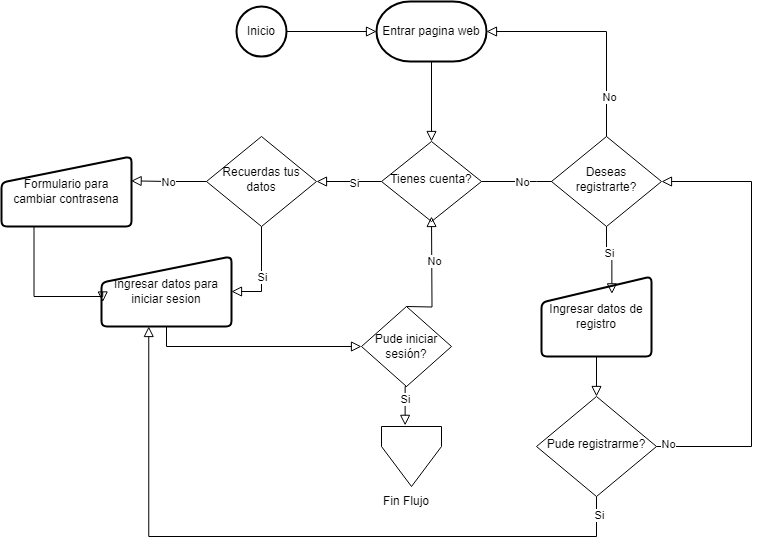

The diagram above was exported from draw.io. Its source (the exported page's mxGraphModel, read from the mxfile embedded in the PNG):
<mxGraphModel dx="890" dy="971" grid="1" gridSize="10" guides="1" tooltips="1" connect="1" arrows="1" fold="1" page="1" pageScale="1" pageWidth="827" pageHeight="1169" math="0" shadow="0">
  <root>
    <mxCell id="WIyWlLk6GJQsqaUBKTNV-0" />
    <mxCell id="WIyWlLk6GJQsqaUBKTNV-1" parent="WIyWlLk6GJQsqaUBKTNV-0" />
    <mxCell id="HkjAfdq2GsZhHfLgqDwS-1" value="Inicio" style="strokeWidth=2;html=1;shape=mxgraph.flowchart.start_2;whiteSpace=wrap;" vertex="1" parent="WIyWlLk6GJQsqaUBKTNV-1">
      <mxGeometry x="395" y="220" width="50" height="50" as="geometry" />
    </mxCell>
    <mxCell id="HkjAfdq2GsZhHfLgqDwS-2" value="Entrar pagina web" style="strokeWidth=2;html=1;shape=mxgraph.flowchart.terminator;whiteSpace=wrap;" vertex="1" parent="WIyWlLk6GJQsqaUBKTNV-1">
      <mxGeometry x="535" y="215" width="110" height="60" as="geometry" />
    </mxCell>
    <mxCell id="HkjAfdq2GsZhHfLgqDwS-3" value="" style="rounded=0;html=1;jettySize=auto;orthogonalLoop=1;fontSize=11;endArrow=block;endFill=0;endSize=8;strokeWidth=1;shadow=0;labelBackgroundColor=none;edgeStyle=orthogonalEdgeStyle;entryX=0;entryY=0.5;entryDx=0;entryDy=0;entryPerimeter=0;exitX=1;exitY=0.5;exitDx=0;exitDy=0;exitPerimeter=0;" edge="1" parent="WIyWlLk6GJQsqaUBKTNV-1" source="HkjAfdq2GsZhHfLgqDwS-1" target="HkjAfdq2GsZhHfLgqDwS-2">
      <mxGeometry relative="1" as="geometry">
        <mxPoint x="750" y="705" as="sourcePoint" />
        <mxPoint x="750" y="755" as="targetPoint" />
      </mxGeometry>
    </mxCell>
    <mxCell id="HkjAfdq2GsZhHfLgqDwS-4" value="Tienes cuenta?" style="rhombus;whiteSpace=wrap;html=1;shadow=0;fontFamily=Helvetica;fontSize=12;align=center;strokeWidth=1;spacing=6;spacingTop=-4;" vertex="1" parent="WIyWlLk6GJQsqaUBKTNV-1">
      <mxGeometry x="540" y="355" width="100" height="80" as="geometry" />
    </mxCell>
    <mxCell id="HkjAfdq2GsZhHfLgqDwS-5" value="" style="rounded=0;html=1;jettySize=auto;orthogonalLoop=1;fontSize=11;endArrow=block;endFill=0;endSize=8;strokeWidth=1;shadow=0;labelBackgroundColor=none;edgeStyle=orthogonalEdgeStyle;exitX=0.5;exitY=1;exitDx=0;exitDy=0;exitPerimeter=0;" edge="1" parent="WIyWlLk6GJQsqaUBKTNV-1" source="HkjAfdq2GsZhHfLgqDwS-2" target="HkjAfdq2GsZhHfLgqDwS-4">
      <mxGeometry relative="1" as="geometry">
        <mxPoint x="580" y="280" as="sourcePoint" />
        <mxPoint x="675" y="280" as="targetPoint" />
      </mxGeometry>
    </mxCell>
    <mxCell id="HkjAfdq2GsZhHfLgqDwS-6" value="Recuerdas tus datos" style="rhombus;whiteSpace=wrap;html=1;shadow=0;fontFamily=Helvetica;fontSize=12;align=center;strokeWidth=1;spacing=6;spacingTop=-4;" vertex="1" parent="WIyWlLk6GJQsqaUBKTNV-1">
      <mxGeometry x="365" y="350" width="110" height="90" as="geometry" />
    </mxCell>
    <mxCell id="HkjAfdq2GsZhHfLgqDwS-7" value="" style="rounded=0;html=1;jettySize=auto;orthogonalLoop=1;fontSize=11;endArrow=block;endFill=0;endSize=8;strokeWidth=1;shadow=0;labelBackgroundColor=none;edgeStyle=orthogonalEdgeStyle;exitX=0;exitY=0.5;exitDx=0;exitDy=0;entryX=1;entryY=0.5;entryDx=0;entryDy=0;" edge="1" parent="WIyWlLk6GJQsqaUBKTNV-1" source="HkjAfdq2GsZhHfLgqDwS-4" target="HkjAfdq2GsZhHfLgqDwS-6">
      <mxGeometry relative="1" as="geometry">
        <mxPoint x="750" y="705" as="sourcePoint" />
        <mxPoint x="750" y="755" as="targetPoint" />
      </mxGeometry>
    </mxCell>
    <mxCell id="HkjAfdq2GsZhHfLgqDwS-15" value="Si" style="edgeLabel;html=1;align=center;verticalAlign=middle;resizable=0;points=[];" vertex="1" connectable="0" parent="HkjAfdq2GsZhHfLgqDwS-7">
      <mxGeometry x="-0.1385" y="1" relative="1" as="geometry">
        <mxPoint as="offset" />
      </mxGeometry>
    </mxCell>
    <mxCell id="HkjAfdq2GsZhHfLgqDwS-10" value="Ingresar datos para iniciar sesion" style="html=1;strokeWidth=2;shape=manualInput;whiteSpace=wrap;rounded=1;size=26;arcSize=11;" vertex="1" parent="WIyWlLk6GJQsqaUBKTNV-1">
      <mxGeometry x="260" y="470" width="130" height="70" as="geometry" />
    </mxCell>
    <mxCell id="HkjAfdq2GsZhHfLgqDwS-14" value="" style="rounded=0;html=1;jettySize=auto;orthogonalLoop=1;fontSize=11;endArrow=block;endFill=0;endSize=8;strokeWidth=1;shadow=0;labelBackgroundColor=none;edgeStyle=orthogonalEdgeStyle;exitX=1;exitY=0.5;exitDx=0;exitDy=0;entryX=0;entryY=0.5;entryDx=0;entryDy=0;" edge="1" parent="WIyWlLk6GJQsqaUBKTNV-1" source="HkjAfdq2GsZhHfLgqDwS-4">
      <mxGeometry relative="1" as="geometry">
        <mxPoint x="550" y="405" as="sourcePoint" />
        <mxPoint x="750" y="395" as="targetPoint" />
      </mxGeometry>
    </mxCell>
    <mxCell id="HkjAfdq2GsZhHfLgqDwS-16" value="No" style="edgeLabel;html=1;align=center;verticalAlign=middle;resizable=0;points=[];" vertex="1" connectable="0" parent="HkjAfdq2GsZhHfLgqDwS-14">
      <mxGeometry x="-0.1273" y="-3" relative="1" as="geometry">
        <mxPoint x="-8" y="-3" as="offset" />
      </mxGeometry>
    </mxCell>
    <mxCell id="HkjAfdq2GsZhHfLgqDwS-19" value="Deseas registrarte?" style="rhombus;whiteSpace=wrap;html=1;shadow=0;fontFamily=Helvetica;fontSize=12;align=center;strokeWidth=1;spacing=6;spacingTop=-4;" vertex="1" parent="WIyWlLk6GJQsqaUBKTNV-1">
      <mxGeometry x="710" y="350" width="110" height="90" as="geometry" />
    </mxCell>
    <mxCell id="HkjAfdq2GsZhHfLgqDwS-20" value="" style="rounded=0;html=1;jettySize=auto;orthogonalLoop=1;fontSize=11;endArrow=block;endFill=0;endSize=8;strokeWidth=1;shadow=0;labelBackgroundColor=none;edgeStyle=orthogonalEdgeStyle;entryX=0.997;entryY=0.348;entryDx=0;entryDy=0;entryPerimeter=0;exitX=0;exitY=0.5;exitDx=0;exitDy=0;" edge="1" parent="WIyWlLk6GJQsqaUBKTNV-1" source="HkjAfdq2GsZhHfLgqDwS-6" target="HkjAfdq2GsZhHfLgqDwS-36">
      <mxGeometry relative="1" as="geometry">
        <mxPoint x="360" y="380" as="sourcePoint" />
        <mxPoint x="300" y="395" as="targetPoint" />
      </mxGeometry>
    </mxCell>
    <mxCell id="HkjAfdq2GsZhHfLgqDwS-22" value="No" style="edgeLabel;html=1;align=center;verticalAlign=middle;resizable=0;points=[];" vertex="1" connectable="0" parent="HkjAfdq2GsZhHfLgqDwS-20">
      <mxGeometry x="-0.3053" y="-3" relative="1" as="geometry">
        <mxPoint x="-12" y="3" as="offset" />
      </mxGeometry>
    </mxCell>
    <mxCell id="HkjAfdq2GsZhHfLgqDwS-23" value="" style="rounded=0;html=1;jettySize=auto;orthogonalLoop=1;fontSize=11;endArrow=block;endFill=0;endSize=8;strokeWidth=1;shadow=0;labelBackgroundColor=none;edgeStyle=orthogonalEdgeStyle;exitX=0.5;exitY=1;exitDx=0;exitDy=0;entryX=1;entryY=0.5;entryDx=0;entryDy=0;" edge="1" parent="WIyWlLk6GJQsqaUBKTNV-1" source="HkjAfdq2GsZhHfLgqDwS-6" target="HkjAfdq2GsZhHfLgqDwS-10">
      <mxGeometry relative="1" as="geometry">
        <mxPoint x="550" y="405" as="sourcePoint" />
        <mxPoint x="485" y="405" as="targetPoint" />
      </mxGeometry>
    </mxCell>
    <mxCell id="HkjAfdq2GsZhHfLgqDwS-24" value="Si" style="edgeLabel;html=1;align=center;verticalAlign=middle;resizable=0;points=[];" vertex="1" connectable="0" parent="HkjAfdq2GsZhHfLgqDwS-23">
      <mxGeometry x="-0.1385" y="1" relative="1" as="geometry">
        <mxPoint x="-1" y="9" as="offset" />
      </mxGeometry>
    </mxCell>
    <mxCell id="HkjAfdq2GsZhHfLgqDwS-25" value="" style="rounded=0;html=1;jettySize=auto;orthogonalLoop=1;fontSize=11;endArrow=block;endFill=0;endSize=8;strokeWidth=1;shadow=0;labelBackgroundColor=none;edgeStyle=orthogonalEdgeStyle;exitX=0.25;exitY=1;exitDx=0;exitDy=0;entryX=0.01;entryY=0.65;entryDx=0;entryDy=0;entryPerimeter=0;" edge="1" parent="WIyWlLk6GJQsqaUBKTNV-1" source="HkjAfdq2GsZhHfLgqDwS-36" target="HkjAfdq2GsZhHfLgqDwS-10">
      <mxGeometry relative="1" as="geometry">
        <mxPoint x="180" y="395" as="sourcePoint" />
        <mxPoint x="310" y="405" as="targetPoint" />
        <Array as="points">
          <mxPoint x="192" y="510" />
          <mxPoint x="261" y="510" />
        </Array>
      </mxGeometry>
    </mxCell>
    <mxCell id="HkjAfdq2GsZhHfLgqDwS-27" value="Ingresar datos de registro" style="html=1;strokeWidth=2;shape=manualInput;whiteSpace=wrap;rounded=1;size=26;arcSize=11;" vertex="1" parent="WIyWlLk6GJQsqaUBKTNV-1">
      <mxGeometry x="700" y="490" width="110" height="80" as="geometry" />
    </mxCell>
    <mxCell id="HkjAfdq2GsZhHfLgqDwS-28" value="" style="rounded=0;html=1;jettySize=auto;orthogonalLoop=1;fontSize=11;endArrow=block;endFill=0;endSize=8;strokeWidth=1;shadow=0;labelBackgroundColor=none;edgeStyle=orthogonalEdgeStyle;exitX=0.5;exitY=1;exitDx=0;exitDy=0;entryX=0.64;entryY=0.217;entryDx=0;entryDy=0;entryPerimeter=0;" edge="1" parent="WIyWlLk6GJQsqaUBKTNV-1" source="HkjAfdq2GsZhHfLgqDwS-19" target="HkjAfdq2GsZhHfLgqDwS-27">
      <mxGeometry relative="1" as="geometry">
        <mxPoint x="610" y="405" as="sourcePoint" />
        <mxPoint x="720" y="405" as="targetPoint" />
      </mxGeometry>
    </mxCell>
    <mxCell id="HkjAfdq2GsZhHfLgqDwS-29" value="Si" style="edgeLabel;html=1;align=center;verticalAlign=middle;resizable=0;points=[];" vertex="1" connectable="0" parent="HkjAfdq2GsZhHfLgqDwS-28">
      <mxGeometry x="-0.1273" y="-3" relative="1" as="geometry">
        <mxPoint as="offset" />
      </mxGeometry>
    </mxCell>
    <mxCell id="HkjAfdq2GsZhHfLgqDwS-30" value="" style="rounded=0;html=1;jettySize=auto;orthogonalLoop=1;fontSize=11;endArrow=block;endFill=0;endSize=8;strokeWidth=1;shadow=0;labelBackgroundColor=none;edgeStyle=orthogonalEdgeStyle;exitX=0.5;exitY=0;exitDx=0;exitDy=0;entryX=1;entryY=0.5;entryDx=0;entryDy=0;entryPerimeter=0;" edge="1" parent="WIyWlLk6GJQsqaUBKTNV-1" source="HkjAfdq2GsZhHfLgqDwS-19" target="HkjAfdq2GsZhHfLgqDwS-2">
      <mxGeometry relative="1" as="geometry">
        <mxPoint x="600" y="680" as="sourcePoint" />
        <mxPoint x="600" y="730" as="targetPoint" />
      </mxGeometry>
    </mxCell>
    <mxCell id="HkjAfdq2GsZhHfLgqDwS-31" value="No" style="edgeLabel;html=1;align=center;verticalAlign=middle;resizable=0;points=[];" vertex="1" connectable="0" parent="HkjAfdq2GsZhHfLgqDwS-30">
      <mxGeometry x="-0.646" y="-2" relative="1" as="geometry">
        <mxPoint as="offset" />
      </mxGeometry>
    </mxCell>
    <mxCell id="HkjAfdq2GsZhHfLgqDwS-32" value="Pude iniciar sesión?" style="rhombus;whiteSpace=wrap;html=1;" vertex="1" parent="WIyWlLk6GJQsqaUBKTNV-1">
      <mxGeometry x="520" y="520" width="90" height="80" as="geometry" />
    </mxCell>
    <mxCell id="HkjAfdq2GsZhHfLgqDwS-33" value="" style="rounded=0;html=1;jettySize=auto;orthogonalLoop=1;fontSize=11;endArrow=block;endFill=0;endSize=8;strokeWidth=1;shadow=0;labelBackgroundColor=none;edgeStyle=orthogonalEdgeStyle;exitX=0.5;exitY=1;exitDx=0;exitDy=0;entryX=0;entryY=0.5;entryDx=0;entryDy=0;" edge="1" parent="WIyWlLk6GJQsqaUBKTNV-1" source="HkjAfdq2GsZhHfLgqDwS-10" target="HkjAfdq2GsZhHfLgqDwS-32">
      <mxGeometry relative="1" as="geometry">
        <mxPoint x="283" y="564.0099999999999" as="sourcePoint" />
        <mxPoint x="543.0000000000002" y="604.1499999999997" as="targetPoint" />
      </mxGeometry>
    </mxCell>
    <mxCell id="HkjAfdq2GsZhHfLgqDwS-36" value="Formulario para cambiar contrasena" style="html=1;strokeWidth=2;shape=manualInput;whiteSpace=wrap;rounded=1;size=26;arcSize=11;" vertex="1" parent="WIyWlLk6GJQsqaUBKTNV-1">
      <mxGeometry x="160" y="370" width="130" height="70" as="geometry" />
    </mxCell>
    <mxCell id="HkjAfdq2GsZhHfLgqDwS-38" value="" style="verticalLabelPosition=bottom;verticalAlign=top;html=1;shape=offPageConnector;rounded=0;size=0.6666666666666666;" vertex="1" parent="WIyWlLk6GJQsqaUBKTNV-1">
      <mxGeometry x="540" y="640" width="60" height="60" as="geometry" />
    </mxCell>
    <mxCell id="HkjAfdq2GsZhHfLgqDwS-39" value="" style="rounded=0;html=1;jettySize=auto;orthogonalLoop=1;fontSize=11;endArrow=block;endFill=0;endSize=8;strokeWidth=1;shadow=0;labelBackgroundColor=none;edgeStyle=orthogonalEdgeStyle;" edge="1" parent="WIyWlLk6GJQsqaUBKTNV-1">
      <mxGeometry relative="1" as="geometry">
        <mxPoint x="565" y="520" as="sourcePoint" />
        <mxPoint x="590" y="430" as="targetPoint" />
      </mxGeometry>
    </mxCell>
    <mxCell id="HkjAfdq2GsZhHfLgqDwS-40" value="No" style="edgeLabel;html=1;align=center;verticalAlign=middle;resizable=0;points=[];" vertex="1" connectable="0" parent="HkjAfdq2GsZhHfLgqDwS-39">
      <mxGeometry x="0.2304" y="-2" relative="1" as="geometry">
        <mxPoint as="offset" />
      </mxGeometry>
    </mxCell>
    <mxCell id="HkjAfdq2GsZhHfLgqDwS-41" value="" style="rounded=0;html=1;jettySize=auto;orthogonalLoop=1;fontSize=11;endArrow=block;endFill=0;endSize=8;strokeWidth=1;shadow=0;labelBackgroundColor=none;edgeStyle=orthogonalEdgeStyle;exitX=0.5;exitY=1;exitDx=0;exitDy=0;entryX=0.394;entryY=-0.019;entryDx=0;entryDy=0;entryPerimeter=0;" edge="1" parent="WIyWlLk6GJQsqaUBKTNV-1" source="HkjAfdq2GsZhHfLgqDwS-32" target="HkjAfdq2GsZhHfLgqDwS-38">
      <mxGeometry relative="1" as="geometry">
        <mxPoint x="320" y="550" as="sourcePoint" />
        <mxPoint x="530" y="570" as="targetPoint" />
      </mxGeometry>
    </mxCell>
    <mxCell id="HkjAfdq2GsZhHfLgqDwS-46" value="Si" style="edgeLabel;html=1;align=center;verticalAlign=middle;resizable=0;points=[];" vertex="1" connectable="0" parent="HkjAfdq2GsZhHfLgqDwS-41">
      <mxGeometry x="-0.333" relative="1" as="geometry">
        <mxPoint as="offset" />
      </mxGeometry>
    </mxCell>
    <mxCell id="HkjAfdq2GsZhHfLgqDwS-42" value="Fin Flujo" style="text;html=1;align=center;verticalAlign=middle;whiteSpace=wrap;rounded=0;" vertex="1" parent="WIyWlLk6GJQsqaUBKTNV-1">
      <mxGeometry x="535" y="700" width="60" height="30" as="geometry" />
    </mxCell>
    <mxCell id="HkjAfdq2GsZhHfLgqDwS-45" value="" style="rounded=0;html=1;jettySize=auto;orthogonalLoop=1;fontSize=11;endArrow=block;endFill=0;endSize=8;strokeWidth=1;shadow=0;labelBackgroundColor=none;edgeStyle=orthogonalEdgeStyle;entryX=0.073;entryY=0.998;entryDx=0;entryDy=0;entryPerimeter=0;exitX=0.5;exitY=1;exitDx=0;exitDy=0;" edge="1" parent="WIyWlLk6GJQsqaUBKTNV-1" source="HkjAfdq2GsZhHfLgqDwS-49">
      <mxGeometry relative="1" as="geometry">
        <mxPoint x="710" y="580" as="sourcePoint" />
        <mxPoint x="307.25999999999993" y="540.0000000000001" as="targetPoint" />
        <Array as="points">
          <mxPoint x="755" y="750" />
          <mxPoint x="307" y="750" />
        </Array>
      </mxGeometry>
    </mxCell>
    <mxCell id="HkjAfdq2GsZhHfLgqDwS-51" value="Si" style="edgeLabel;html=1;align=center;verticalAlign=middle;resizable=0;points=[];" vertex="1" connectable="0" parent="HkjAfdq2GsZhHfLgqDwS-45">
      <mxGeometry x="-0.9455" y="3" relative="1" as="geometry">
        <mxPoint x="-1" as="offset" />
      </mxGeometry>
    </mxCell>
    <mxCell id="HkjAfdq2GsZhHfLgqDwS-49" value="Pude registrarme?" style="rhombus;whiteSpace=wrap;html=1;shadow=0;fontFamily=Helvetica;fontSize=12;align=center;strokeWidth=1;spacing=6;spacingTop=-4;" vertex="1" parent="WIyWlLk6GJQsqaUBKTNV-1">
      <mxGeometry x="695" y="610" width="120" height="100" as="geometry" />
    </mxCell>
    <mxCell id="HkjAfdq2GsZhHfLgqDwS-50" value="" style="rounded=0;html=1;jettySize=auto;orthogonalLoop=1;fontSize=11;endArrow=block;endFill=0;endSize=8;strokeWidth=1;shadow=0;labelBackgroundColor=none;edgeStyle=orthogonalEdgeStyle;exitX=0.5;exitY=1;exitDx=0;exitDy=0;" edge="1" parent="WIyWlLk6GJQsqaUBKTNV-1" source="HkjAfdq2GsZhHfLgqDwS-27" target="HkjAfdq2GsZhHfLgqDwS-49">
      <mxGeometry relative="1" as="geometry">
        <mxPoint x="335" y="550" as="sourcePoint" />
        <mxPoint x="530" y="570" as="targetPoint" />
      </mxGeometry>
    </mxCell>
    <mxCell id="HkjAfdq2GsZhHfLgqDwS-52" value="" style="rounded=0;html=1;jettySize=auto;orthogonalLoop=1;fontSize=11;endArrow=block;endFill=0;endSize=8;strokeWidth=1;shadow=0;labelBackgroundColor=none;edgeStyle=orthogonalEdgeStyle;entryX=1;entryY=0.5;entryDx=0;entryDy=0;exitX=1;exitY=0.5;exitDx=0;exitDy=0;" edge="1" parent="WIyWlLk6GJQsqaUBKTNV-1" source="HkjAfdq2GsZhHfLgqDwS-49" target="HkjAfdq2GsZhHfLgqDwS-19">
      <mxGeometry relative="1" as="geometry">
        <mxPoint x="765" y="720" as="sourcePoint" />
        <mxPoint x="317.25999999999993" y="550.0000000000001" as="targetPoint" />
        <Array as="points">
          <mxPoint x="910" y="660" />
          <mxPoint x="910" y="395" />
        </Array>
      </mxGeometry>
    </mxCell>
    <mxCell id="HkjAfdq2GsZhHfLgqDwS-53" value="No" style="edgeLabel;html=1;align=center;verticalAlign=middle;resizable=0;points=[];" vertex="1" connectable="0" parent="HkjAfdq2GsZhHfLgqDwS-52">
      <mxGeometry x="-0.9455" y="3" relative="1" as="geometry">
        <mxPoint x="-1" as="offset" />
      </mxGeometry>
    </mxCell>
  </root>
</mxGraphModel>